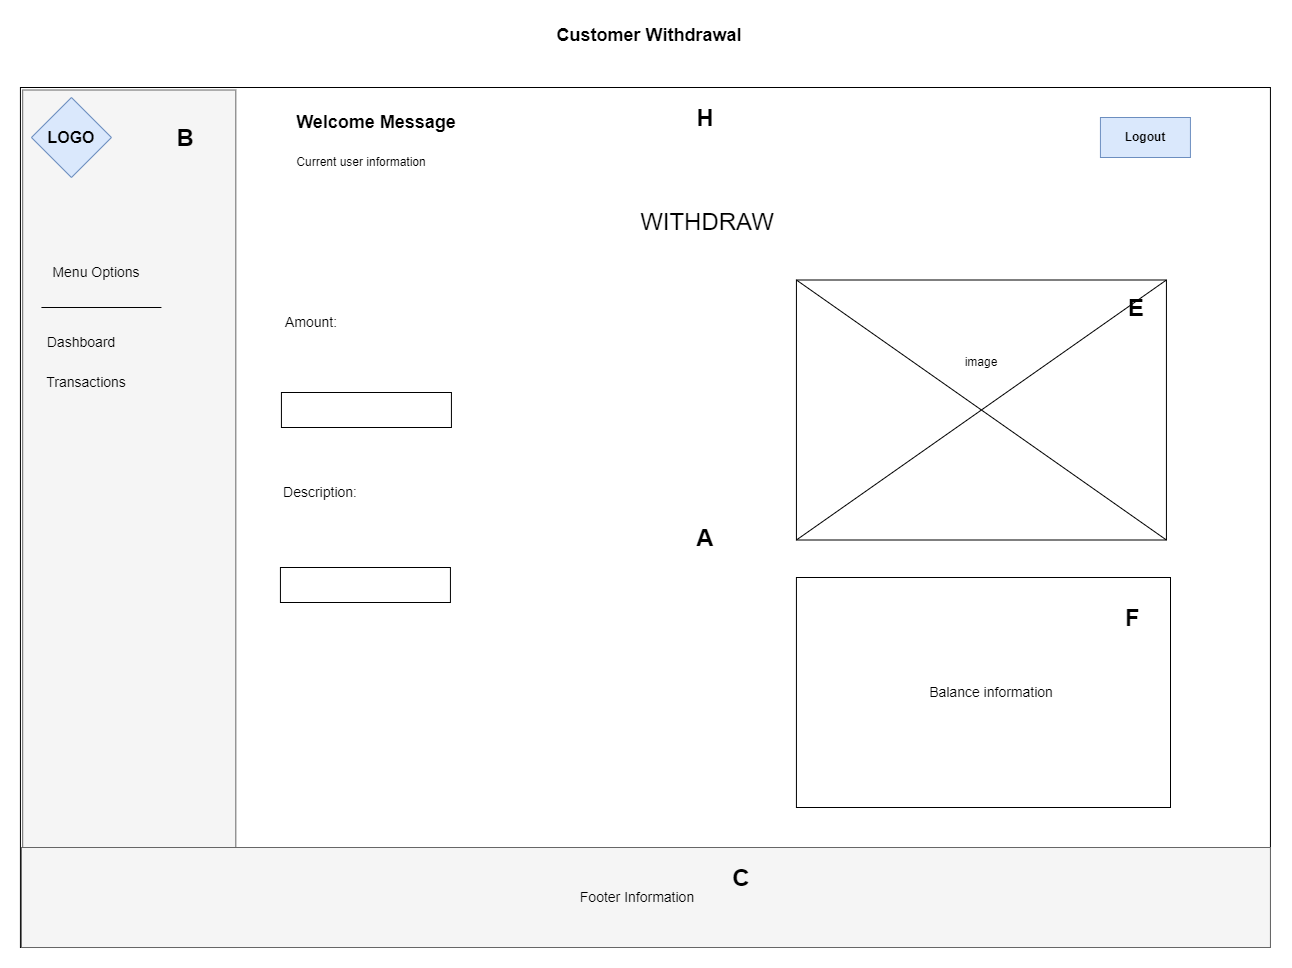

The diagram above was exported from draw.io. Its source (the exported page's mxGraphModel, read from the mxfile embedded in the PNG):
<mxGraphModel dx="2941" dy="-4593" grid="1" gridSize="10" guides="1" tooltips="1" connect="1" arrows="1" fold="1" page="1" pageScale="1" pageWidth="827" pageHeight="1169" math="0" shadow="0">
  <root>
    <mxCell id="0" />
    <mxCell id="1" parent="0" />
    <mxCell id="KhuRC_Y1lqTb-dmsCv6L-72" value="&lt;font style=&quot;font-size: 18px;&quot;&gt;&lt;b&gt;Customer Withdrawal&lt;/b&gt;&lt;/font&gt;" style="text;html=1;align=center;verticalAlign=middle;whiteSpace=wrap;rounded=0;" parent="1" vertex="1">
      <mxGeometry x="213.93" y="6190" width="230" height="30" as="geometry" />
    </mxCell>
    <mxCell id="KhuRC_Y1lqTb-dmsCv6L-73" value="" style="rounded=0;whiteSpace=wrap;html=1;" parent="1" vertex="1">
      <mxGeometry x="-300.07" y="6257" width="1250" height="860" as="geometry" />
    </mxCell>
    <mxCell id="KhuRC_Y1lqTb-dmsCv6L-74" value="" style="rounded=0;whiteSpace=wrap;html=1;fillColor=#f5f5f5;fontColor=#333333;strokeColor=#666666;rotation=-270;" parent="1" vertex="1">
      <mxGeometry x="-620" y="6581.6900000000005" width="857.5" height="213.13" as="geometry" />
    </mxCell>
    <mxCell id="KhuRC_Y1lqTb-dmsCv6L-75" value="&lt;font size=&quot;3&quot;&gt;&lt;b&gt;LOGO&lt;/b&gt;&lt;/font&gt;" style="rhombus;whiteSpace=wrap;html=1;fillColor=#dae8fc;strokeColor=#6c8ebf;" parent="1" vertex="1">
      <mxGeometry x="-289.07" y="6267" width="80" height="80" as="geometry" />
    </mxCell>
    <mxCell id="KhuRC_Y1lqTb-dmsCv6L-76" value="&lt;b&gt;Logout&lt;/b&gt;" style="rounded=0;whiteSpace=wrap;html=1;fillColor=#dae8fc;strokeColor=#6c8ebf;" parent="1" vertex="1">
      <mxGeometry x="779.9300000000001" y="6287" width="90" height="40" as="geometry" />
    </mxCell>
    <mxCell id="KhuRC_Y1lqTb-dmsCv6L-77" value="" style="rounded=0;whiteSpace=wrap;html=1;fillColor=#f5f5f5;fontColor=#f5f5f5;strokeColor=#666666;" parent="1" vertex="1">
      <mxGeometry x="-299.07" y="7017" width="1249" height="100" as="geometry" />
    </mxCell>
    <mxCell id="KhuRC_Y1lqTb-dmsCv6L-78" value="&lt;font style=&quot;font-size: 14px;&quot;&gt;Footer Information&lt;/font&gt;" style="text;html=1;align=center;verticalAlign=middle;whiteSpace=wrap;rounded=0;" parent="1" vertex="1">
      <mxGeometry x="253.93" y="7052" width="126" height="30" as="geometry" />
    </mxCell>
    <mxCell id="KhuRC_Y1lqTb-dmsCv6L-79" value="&lt;b&gt;&lt;font style=&quot;font-size: 18px;&quot;&gt;Welcome Message&lt;/font&gt;&lt;/b&gt;" style="text;html=1;align=center;verticalAlign=middle;whiteSpace=wrap;rounded=0;" parent="1" vertex="1">
      <mxGeometry x="-59.06999999999999" y="6277" width="230" height="30" as="geometry" />
    </mxCell>
    <mxCell id="KhuRC_Y1lqTb-dmsCv6L-80" value="Current user information" style="text;html=1;align=center;verticalAlign=middle;whiteSpace=wrap;rounded=0;" parent="1" vertex="1">
      <mxGeometry x="-39.06999999999999" y="6317" width="160" height="30" as="geometry" />
    </mxCell>
    <mxCell id="KhuRC_Y1lqTb-dmsCv6L-81" value="&lt;font style=&quot;font-size: 14px;&quot;&gt;Menu Options&lt;/font&gt;" style="text;html=1;align=center;verticalAlign=middle;whiteSpace=wrap;rounded=0;" parent="1" vertex="1">
      <mxGeometry x="-279.07" y="6427" width="110" height="30" as="geometry" />
    </mxCell>
    <mxCell id="KhuRC_Y1lqTb-dmsCv6L-82" value="&lt;font style=&quot;font-size: 14px;&quot;&gt;Dashboard&lt;/font&gt;" style="text;html=1;align=center;verticalAlign=middle;whiteSpace=wrap;rounded=0;" parent="1" vertex="1">
      <mxGeometry x="-294.07" y="6497" width="110" height="30" as="geometry" />
    </mxCell>
    <mxCell id="KhuRC_Y1lqTb-dmsCv6L-83" value="&lt;font style=&quot;font-size: 14px;&quot;&gt;Transactions&lt;/font&gt;" style="text;html=1;align=center;verticalAlign=middle;whiteSpace=wrap;rounded=0;" parent="1" vertex="1">
      <mxGeometry x="-289.07" y="6537" width="110" height="30" as="geometry" />
    </mxCell>
    <mxCell id="KhuRC_Y1lqTb-dmsCv6L-84" style="edgeStyle=orthogonalEdgeStyle;rounded=0;orthogonalLoop=1;jettySize=auto;html=1;exitX=0.5;exitY=1;exitDx=0;exitDy=0;" parent="1" edge="1">
      <mxGeometry relative="1" as="geometry">
        <mxPoint x="-254.07" y="6627" as="sourcePoint" />
        <mxPoint x="-254.07" y="6627" as="targetPoint" />
      </mxGeometry>
    </mxCell>
    <mxCell id="KhuRC_Y1lqTb-dmsCv6L-85" value="" style="endArrow=none;html=1;rounded=0;" parent="1" edge="1">
      <mxGeometry width="50" height="50" relative="1" as="geometry">
        <mxPoint x="-159.07" y="6477" as="sourcePoint" />
        <mxPoint x="-279.07" y="6477" as="targetPoint" />
      </mxGeometry>
    </mxCell>
    <mxCell id="KhuRC_Y1lqTb-dmsCv6L-86" value="&lt;font style=&quot;font-size: 14px;&quot;&gt;Amount:&lt;/font&gt;" style="text;html=1;align=center;verticalAlign=middle;whiteSpace=wrap;rounded=0;" parent="1" vertex="1">
      <mxGeometry x="-39.06999999999999" y="6477" width="60" height="30" as="geometry" />
    </mxCell>
    <mxCell id="KhuRC_Y1lqTb-dmsCv6L-87" value="" style="rounded=0;whiteSpace=wrap;html=1;" parent="1" vertex="1">
      <mxGeometry x="-39.06999999999999" y="6562" width="170" height="35" as="geometry" />
    </mxCell>
    <mxCell id="KhuRC_Y1lqTb-dmsCv6L-88" value="&lt;font style=&quot;font-size: 14px;&quot;&gt;Description:&lt;/font&gt;" style="text;html=1;align=center;verticalAlign=middle;whiteSpace=wrap;rounded=0;" parent="1" vertex="1">
      <mxGeometry x="-30.069999999999993" y="6647" width="60" height="30" as="geometry" />
    </mxCell>
    <mxCell id="KhuRC_Y1lqTb-dmsCv6L-89" value="" style="rounded=0;whiteSpace=wrap;html=1;" parent="1" vertex="1">
      <mxGeometry x="-40.06999999999999" y="6737" width="170" height="35" as="geometry" />
    </mxCell>
    <mxCell id="KhuRC_Y1lqTb-dmsCv6L-90" value="&lt;font style=&quot;font-size: 24px;&quot;&gt;WITHDRAW&lt;/font&gt;" style="text;html=1;align=center;verticalAlign=middle;whiteSpace=wrap;rounded=0;" parent="1" vertex="1">
      <mxGeometry x="356.93" y="6377" width="60" height="30" as="geometry" />
    </mxCell>
    <mxCell id="KhuRC_Y1lqTb-dmsCv6L-97" value="" style="rounded=0;whiteSpace=wrap;html=1;" parent="1" vertex="1">
      <mxGeometry x="475.93" y="6449.5" width="370" height="260" as="geometry" />
    </mxCell>
    <mxCell id="KhuRC_Y1lqTb-dmsCv6L-98" value="" style="endArrow=none;html=1;rounded=0;entryX=1;entryY=0;entryDx=0;entryDy=0;exitX=0;exitY=1;exitDx=0;exitDy=0;" parent="1" source="KhuRC_Y1lqTb-dmsCv6L-97" target="KhuRC_Y1lqTb-dmsCv6L-97" edge="1">
      <mxGeometry width="50" height="50" relative="1" as="geometry">
        <mxPoint x="300.93" y="5637" as="sourcePoint" />
        <mxPoint x="350.93" y="5587" as="targetPoint" />
      </mxGeometry>
    </mxCell>
    <mxCell id="KhuRC_Y1lqTb-dmsCv6L-99" value="" style="endArrow=none;html=1;rounded=0;entryX=1;entryY=1;entryDx=0;entryDy=0;exitX=0;exitY=0;exitDx=0;exitDy=0;" parent="1" source="KhuRC_Y1lqTb-dmsCv6L-97" target="KhuRC_Y1lqTb-dmsCv6L-97" edge="1">
      <mxGeometry width="50" height="50" relative="1" as="geometry">
        <mxPoint x="300.93" y="5637" as="sourcePoint" />
        <mxPoint x="350.93" y="5587" as="targetPoint" />
      </mxGeometry>
    </mxCell>
    <mxCell id="KhuRC_Y1lqTb-dmsCv6L-100" value="image" style="text;html=1;align=center;verticalAlign=middle;whiteSpace=wrap;rounded=0;" parent="1" vertex="1">
      <mxGeometry x="630.9300000000001" y="6517" width="60" height="30" as="geometry" />
    </mxCell>
    <mxCell id="KhuRC_Y1lqTb-dmsCv6L-101" value="" style="rounded=0;whiteSpace=wrap;html=1;" parent="1" vertex="1">
      <mxGeometry x="475.93" y="6747" width="374.07" height="230" as="geometry" />
    </mxCell>
    <mxCell id="KhuRC_Y1lqTb-dmsCv6L-102" value="&lt;span style=&quot;font-size: 14px;&quot;&gt;Balance information&lt;/span&gt;" style="text;html=1;align=center;verticalAlign=middle;whiteSpace=wrap;rounded=0;" parent="1" vertex="1">
      <mxGeometry x="580.9300000000001" y="6847" width="180" height="30" as="geometry" />
    </mxCell>
    <mxCell id="4bFOf3q3WvnAby6B3AYO-43" value="&lt;h1 style=&quot;margin-top: 0px;&quot;&gt;A&lt;/h1&gt;" style="text;html=1;whiteSpace=wrap;overflow=hidden;rounded=0;align=center;" parent="1" vertex="1">
      <mxGeometry x="369.92999999999995" y="6687" width="30" height="40" as="geometry" />
    </mxCell>
    <mxCell id="4bFOf3q3WvnAby6B3AYO-44" value="&lt;h1 style=&quot;margin-top: 0px;&quot;&gt;B&lt;/h1&gt;" style="text;html=1;whiteSpace=wrap;overflow=hidden;rounded=0;align=center;" parent="1" vertex="1">
      <mxGeometry x="-150" y="6287" width="30" height="40" as="geometry" />
    </mxCell>
    <mxCell id="4bFOf3q3WvnAby6B3AYO-47" value="&lt;h1 style=&quot;margin-top: 0px;&quot;&gt;E&lt;/h1&gt;" style="text;html=1;whiteSpace=wrap;overflow=hidden;rounded=0;align=center;" parent="1" vertex="1">
      <mxGeometry x="800.9300000000001" y="6457" width="30" height="40" as="geometry" />
    </mxCell>
    <mxCell id="4bFOf3q3WvnAby6B3AYO-48" value="&lt;h1 style=&quot;margin-top: 0px;&quot;&gt;F&lt;/h1&gt;" style="text;html=1;whiteSpace=wrap;overflow=hidden;rounded=0;align=center;" parent="1" vertex="1">
      <mxGeometry x="797" y="6767" width="30" height="40" as="geometry" />
    </mxCell>
    <mxCell id="4bFOf3q3WvnAby6B3AYO-50" value="&lt;h1 style=&quot;margin-top: 0px;&quot;&gt;H&lt;/h1&gt;" style="text;html=1;whiteSpace=wrap;overflow=hidden;rounded=0;align=center;" parent="1" vertex="1">
      <mxGeometry x="369.93000000000006" y="6267" width="30" height="40" as="geometry" />
    </mxCell>
    <mxCell id="4bFOf3q3WvnAby6B3AYO-55" value="&lt;h1 style=&quot;margin-top: 0px;&quot;&gt;C&lt;/h1&gt;" style="text;html=1;whiteSpace=wrap;overflow=hidden;rounded=0;align=center;" parent="1" vertex="1">
      <mxGeometry x="405.93000000000006" y="7027" width="30" height="40" as="geometry" />
    </mxCell>
  </root>
</mxGraphModel>